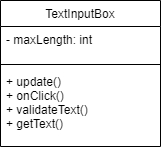

The diagram above was exported from draw.io. Its source (the exported page's mxGraphModel, read from the mxfile embedded in the PNG):
<mxGraphModel dx="929" dy="431" grid="1" gridSize="10" guides="1" tooltips="1" connect="1" arrows="1" fold="1" page="1" pageScale="1" pageWidth="827" pageHeight="1169" math="0" shadow="0">
  <root>
    <mxCell id="0" />
    <mxCell id="1" parent="0" />
    <mxCell id="AHTQqH_kck0pQkbHM8aR-1" value="TextInputBox" style="swimlane;fontStyle=0;align=center;verticalAlign=top;childLayout=stackLayout;horizontal=1;startSize=26;horizontalStack=0;resizeParent=1;resizeLast=0;collapsible=1;marginBottom=0;rounded=0;shadow=0;strokeWidth=1;" parent="1" vertex="1">
      <mxGeometry x="220" y="370" width="160" height="146" as="geometry">
        <mxRectangle x="230" y="140" width="160" height="26" as="alternateBounds" />
      </mxGeometry>
    </mxCell>
    <mxCell id="AHTQqH_kck0pQkbHM8aR-2" value="- maxLength: int&#10;" style="text;align=left;verticalAlign=top;spacingLeft=4;spacingRight=4;overflow=hidden;rotatable=0;points=[[0,0.5],[1,0.5]];portConstraint=eastwest;" parent="AHTQqH_kck0pQkbHM8aR-1" vertex="1">
      <mxGeometry y="26" width="160" height="34" as="geometry" />
    </mxCell>
    <mxCell id="AHTQqH_kck0pQkbHM8aR-3" value="" style="line;html=1;strokeWidth=1;align=left;verticalAlign=middle;spacingTop=-1;spacingLeft=3;spacingRight=3;rotatable=0;labelPosition=right;points=[];portConstraint=eastwest;" parent="AHTQqH_kck0pQkbHM8aR-1" vertex="1">
      <mxGeometry y="60" width="160" height="8" as="geometry" />
    </mxCell>
    <mxCell id="AHTQqH_kck0pQkbHM8aR-4" value="+ update()&#10;+ onClick()&#10;+ validateText()&#10;+ getText()&#10;" style="text;align=left;verticalAlign=top;spacingLeft=4;spacingRight=4;overflow=hidden;rotatable=0;points=[[0,0.5],[1,0.5]];portConstraint=eastwest;" parent="AHTQqH_kck0pQkbHM8aR-1" vertex="1">
      <mxGeometry y="68" width="160" height="72" as="geometry" />
    </mxCell>
  </root>
</mxGraphModel>